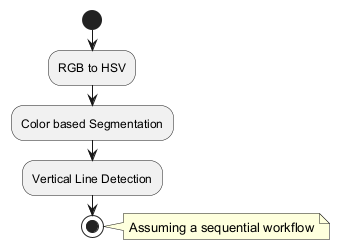

The diagram above was rendered by PlantUML. Its source (embedded in the PNG):
@startuml
start
:RGB to HSV;
:Color based Segmentation;
:Vertical Line Detection;
stop
note right: Assuming a sequential workflow
@enduml